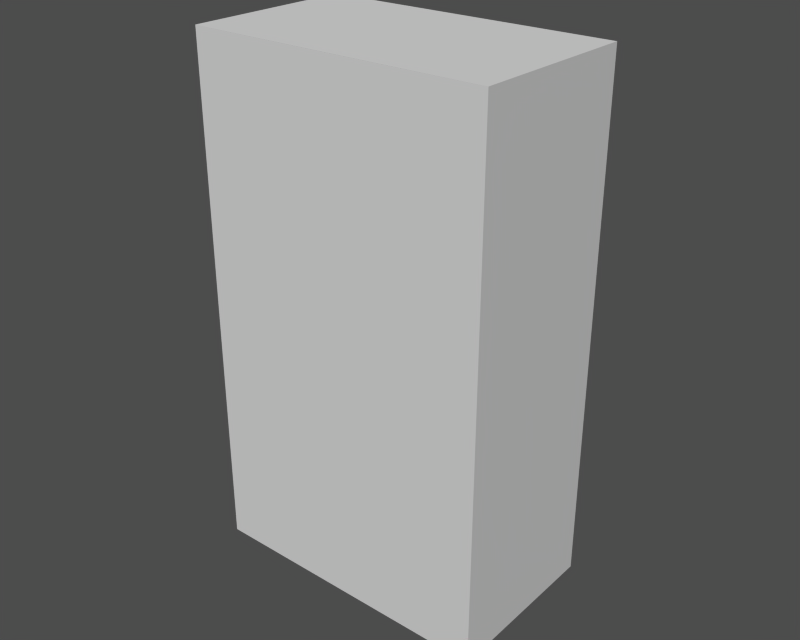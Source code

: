 # Source: GeladeiraDuplexNormal.blend  (saved by Blender 2.49.2; exported with 4.5.12 LTS)
import bpy
from mathutils import Matrix  # noqa: F401  (used for matrix-valued properties, if any)

bpy.ops.wm.read_factory_settings(use_empty=True)
scene = bpy.context.scene
scene.name = 'SketchUpScene'

# ---- collections
col_collection_1_001 = bpy.data.collections.new('Collection 1.001'); scene.collection.children.link(col_collection_1_001)

# ---- meshes
me_cube_001 = bpy.data.meshes.new('Cube.001')
me_cube_001.from_pydata([(24.09, 24.84, 0.9231), (24.09, -2.847, 0.9231), (-24.09, -2.847, 0.9231), (-24.09, 24.84, 0.9231), (24.09, 24.84, 84.76), (24.09, -2.847, 84.76), (-24.09, -2.847, 84.76), (-24.09, 24.84, 84.76)], [], [(0, 1, 2, 3), (4, 7, 6, 5), (0, 4, 5, 1), (1, 5, 6, 2), (2, 6, 7, 3), (4, 0, 3, 7)])
_uv = me_cube_001.uv_layers.new(name='UVTex')
_uv.uv.foreach_set('vector', [0.8164, 0.9989, 0.6352, 0.9995, 0.6342, 0.6264, 0.8155, 0.6257, 0.6342, 0.6269, 0.6332, 1.0, 0.4519, 0.9993, 0.4529, 0.6262, 0.8155, 0.0, 0.8171, 0.6251, 0.6358, 0.6257, 0.6342, 0.0006578, 0.6326, 0.0, 0.6342, 0.6251, 0.3187, 0.6262, 0.3171, 0.001145, 0.9984, 0.0, 1.0, 0.6251, 0.8187, 0.6257, 0.8171, 0.0006578, 0.001621, 0.6262, 0.0, 0.001145, 0.3155, 0.0, 0.3171, 0.6251])
me_cube_001.use_remesh_preserve_volume = False
me_cube_001.use_remesh_preserve_attributes = False
me_cube_001.use_mirror_vertex_groups = False
me_cube_001.update()

# ---- objects
ob_cube_001 = bpy.data.objects.new('Cube.001', me_cube_001)

# ---- transforms, parenting, visibility, modifiers, constraints
ob_cube_001.location = (0.0, 0.0, 0.0)
ob_cube_001.lock_rotations_4d = False
ob_cube_001.empty_display_type = 'ARROWS'
ob_cube_001.lineart.crease_threshold = 0.0

# ---- collection membership
col_collection_1_001.objects.link(ob_cube_001)

# ---- scene / render settings (as saved in the file)
scene.frame_start = 1; scene.frame_end = 250; scene.frame_set(1)
scene.render.engine = 'BLENDER_EEVEE_NEXT'
scene.render.image_settings.file_format = 'TARGA'
scene.render.image_settings.color_mode = 'RGB'
scene.render.image_settings.compression = 90
scene.render.resolution_x = 320
scene.render.resolution_y = 256
scene.render.fps = 25
scene.render.dither_intensity = 0.0
scene.render.use_compositing = False
scene.render.use_sequencer = False
scene.render.use_file_extension = False
scene.render.use_bake_selected_to_active = True
scene.render.bake_margin = 2
scene.render.bake_bias = 0.0
scene.render.use_stamp_time = False
scene.render.use_stamp_date = False
scene.render.use_stamp_frame = False
scene.render.use_stamp_camera = False
scene.render.use_stamp_scene = False
scene.render.use_stamp_filename = False
scene.render.use_stamp_render_time = False
scene.render.stamp_font_size = 0
scene.render.stamp_foreground = (0.0, 0.0, 0.0, 0.0)
scene.render.stamp_background = (0.0, 0.0, 0.0, 0.0)
scene.cycles.use_denoising = False
scene.cycles.samples = 10
scene.cycles.sampling_pattern = 'TABULATED_SOBOL'
scene.cycles.light_sampling_threshold = 0.0
scene.cycles.use_adaptive_sampling = False
scene.cycles.use_light_tree = False
scene.cycles.blur_glossy = 0.0
scene.cycles.volume_bounces = 1
scene.cycles.pixel_filter_type = 'GAUSSIAN'
scene.cycles.sample_clamp_indirect = 0.0
scene.view_settings.view_transform = 'Raw'
bpy.context.view_layer.update()

# ---- added for rendering (the .blend has no active camera and no usable light): camera, sun + grey world if the file has none
cam_auto = bpy.data.cameras.new('AutoCamera')
cam_auto.lens = 50.0
cam_auto.sensor_width = 36.0
cam_auto.clip_end = 1633.2
ob_auto_camera = bpy.data.objects.new('AutoCamera', cam_auto)
scene.collection.objects.link(ob_auto_camera)
ob_auto_camera.location = (93.0604, -100.677, 117.291)
ob_auto_camera.rotation_euler = (1.09748, -7.21219e-08, 0.694738)
scene.camera = ob_auto_camera
light_auto_sun = bpy.data.lights.new('AutoSun', 'SUN')
light_auto_sun.energy = 3.0
light_auto_sun.angle = 0.0523599
ob_auto_sun = bpy.data.objects.new('AutoSun', light_auto_sun)
scene.collection.objects.link(ob_auto_sun)
ob_auto_sun.rotation_euler = (0.872665, 0.174533, 0.523599)
if scene.world is None:
    world_auto = bpy.data.worlds.new('AutoWorld')
    world_auto.color = (0.3, 0.3, 0.3)
    scene.world = world_auto
bpy.context.view_layer.update()
